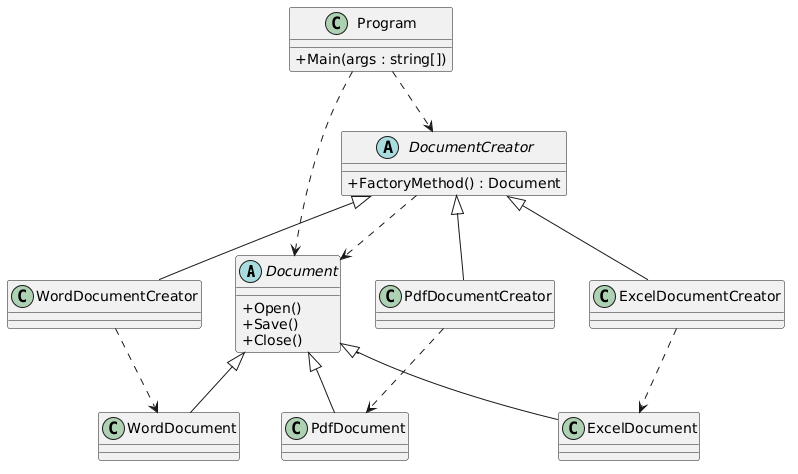

The diagram above was rendered by PlantUML. Its source (embedded in the PNG):
@startuml
skinparam classAttributeIconSize 0

abstract class Document {
    +Open()
    +Save()
    +Close()
}

class WordDocument
class PdfDocument
class ExcelDocument

abstract class DocumentCreator {
    +FactoryMethod() : Document
}

class WordDocumentCreator
class PdfDocumentCreator
class ExcelDocumentCreator

class Program {
    +Main(args : string[])
}

Document <|-- WordDocument
Document <|-- PdfDocument
Document <|-- ExcelDocument

DocumentCreator <|-- WordDocumentCreator
DocumentCreator <|-- PdfDocumentCreator
DocumentCreator <|-- ExcelDocumentCreator

WordDocumentCreator ..> WordDocument
PdfDocumentCreator ..> PdfDocument
ExcelDocumentCreator ..> ExcelDocument

DocumentCreator ..> Document
Program ..> DocumentCreator
Program ..> Document
@enduml